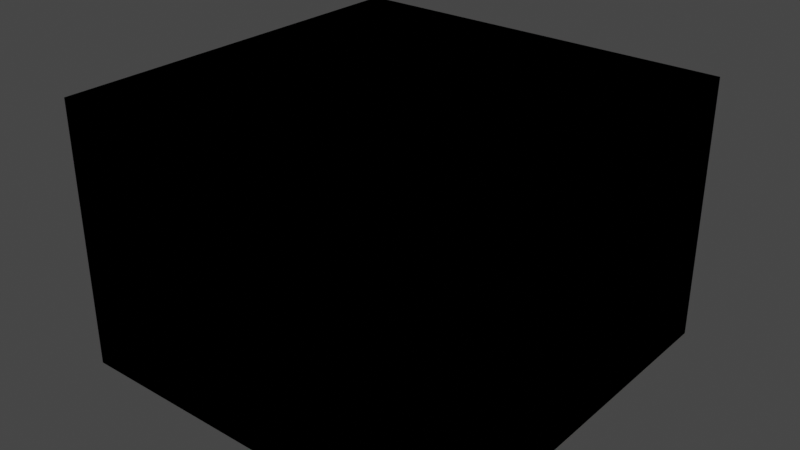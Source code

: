 # Source: mart_3d.blend  (saved by Blender 3.1.7; exported with 4.5.12 LTS)
import bpy
from mathutils import Matrix  # noqa: F401  (used for matrix-valued properties, if any)

bpy.ops.wm.read_factory_settings(use_empty=True)
scene = bpy.context.scene
scene.name = 'Scene'

# ---- collections
col_collection = bpy.data.collections.new('Collection'); scene.collection.children.link(col_collection)

# ---- images (referenced by path relative to the original .blend; pixels are not part of the script)
import os
ASSET_DIR = os.environ.get("B2B_ASSET_DIR", "")  # directory of the original .blend (textures are referenced by path, not embedded)
HERE = os.path.dirname(os.path.abspath(__file__))  # packed textures are extracted next to this script under _unpacked/

def load_image(name, relpath, width, height, colorspace="sRGB"):
    """Load a texture the original file referenced (path relative to the .blend, or extracted next to this script)."""
    p = next((c for c in (os.path.join(HERE, relpath), os.path.join(ASSET_DIR, relpath)) if relpath and os.path.exists(c)), "")
    if p:
        img = bpy.data.images.load(p, check_existing=True)
        img.name = name
    else:  # same state as the original file: an image datablock whose file is absent (Cycles renders it pink)
        img = bpy.data.images.new(name, width, height)
        img.source = "FILE"
        img.filepath = "//" + (relpath or name)
    img.colorspace_settings.name = colorspace
    return img
img_mart_3d_png_001 = load_image('mart_3d.png.001', 'Sprites/mart_3d.png', 1024, 1024, 'sRGB')

# ---- materials (node trees are filled in below, after node groups)
mat_material = bpy.data.materials.new('Material')
mat_material.alpha_threshold = 0.0
mat_material.use_transparent_shadow = False
mat_material.line_color = (0.0, 0.0, 0.0, 1.0)

# ---- material node trees
mat_material.use_nodes = True; mat_material.node_tree.nodes.clear()
_N = mat_material.node_tree.nodes; _L = mat_material.node_tree.links
n0 = _N.new('ShaderNodeOutputMaterial'); n0.name = 'Material Output'; n0.location = (300, 300)
n1 = _N.new('ShaderNodeBsdfPrincipled'); n1.name = 'Principled BSDF'; n1.location = (10, 300)
n1.distribution = 'GGX'
n1.subsurface_method = 'RANDOM_WALK_SKIN'
n1.inputs[2].default_value = 0.4
n1.inputs[3].default_value = 1.45
n1.inputs[27].default_value = (0.0, 0.0, 0.0, 1.0)
n1.inputs[28].default_value = 1.0
n2 = _N.new('ShaderNodeTexImage'); n2.name = 'Image Texture'; n2.location = (-322, 251)
n2.image = img_mart_3d_png_001
n2.interpolation = 'Closest'
_L.new(n1.outputs[0], n0.inputs[0])
_L.new(n2.outputs[0], n1.inputs[0])
n0.is_active_output = True

# ---- world
world_world = bpy.data.worlds.new('World'); scene.world = world_world
world_world.use_nodes = True; world_world.node_tree.nodes.clear()
_N = world_world.node_tree.nodes; _L = world_world.node_tree.links
n0 = _N.new('ShaderNodeOutputWorld'); n0.name = 'World Output'; n0.location = (300, 300)
n1 = _N.new('ShaderNodeBackground'); n1.name = 'Background'; n1.location = (10, 300)
n1.inputs[0].default_value = (0.05088, 0.05088, 0.05088, 1.0)
_L.new(n1.outputs[0], n0.inputs[0])
n0.is_active_output = True
world_world.color = (0.05088, 0.05088, 0.05088)
world_world.use_sun_shadow = False
world_world.sun_shadow_jitter_overblur = 0.0

# ---- meshes
me_cube = bpy.data.meshes.new('Cube')
me_cube.from_pydata([(1.0, 1.0, -1.0), (1.0, -1.0, -1.0), (-1.0, 1.0, -1.0), (-1.0, -1.0, -1.0)], [], [(2, 0, 1, 3)])
_uv = me_cube.uv_layers.new(name='UVMap')
_uv.uv.foreach_set('vector', [0.6836, 0.07382, 0.9336, 0.07382, 0.9336, 0.3238, 0.6836, 0.3238])
me_cube.materials.append(mat_material)
me_cube.use_remesh_preserve_volume = False
me_cube.use_remesh_preserve_attributes = False
me_cube.use_mirror_vertex_groups = False
me_cube.update()
me_cube_001 = bpy.data.meshes.new('Cube.001')
me_cube_001.from_pydata([(1.0, 1.0, 1.0), (1.0, 1.0, -1.0), (1.0, -1.0, 1.0), (1.0, -1.0, -1.0), (1.0, -0.02074, 1.0), (1.0, 0.3237, -1.0), (1.0, 0.3237, 1.0), (1.0, -0.364, 1.0), (1.0, -0.364, -1.0), (1.0, 1.0, 0.3143), (1.0, -1.0, 0.3143), (1.0, -0.02074, 0.3143), (1.0, 0.3237, 0.3143), (1.0, -0.364, 0.3143)], [], [(13, 7, 2, 10), (12, 6, 4, 11), (9, 0, 6, 12), (11, 4, 7, 13), (1, 9, 12, 5), (8, 13, 10, 3)])
_uv = me_cube_001.uv_layers.new(name='UVMap')
_uv.uv.foreach_set('vector', [0.1079, 0.6609, 0.1077, 1.004, 0.001741, 1.004, 0.002062, 0.6609, 0.2223, 0.6609, 0.2222, 1.004, 0.1648, 1.004, 0.165, 0.6609, 0.3348, 0.6609, 0.3348, 1.004, 0.2222, 1.004, 0.2223, 0.6609, 0.165, 0.6609, 0.1648, 1.004, 0.1077, 1.004, 0.1079, 0.6609, 0.3348, 0.003185, 0.3348, 0.6609, 0.2223, 0.6609, 0.2225, 0.003185, 0.1083, 0.003185, 0.1079, 0.6609, 0.002062, 0.6609, 0.002677, 0.003185])
me_cube_001.materials.append(mat_material)
me_cube_001.use_remesh_preserve_volume = False
me_cube_001.use_remesh_preserve_attributes = False
me_cube_001.use_mirror_vertex_groups = False
me_cube_001.update()
me_cube_002 = bpy.data.meshes.new('Cube.002')
me_cube_002.from_pydata([(1.0, 1.0, 1.0), (1.0, 1.0, -1.0), (1.0, -1.0, 1.0), (1.0, -1.0, -1.0)], [], [(1, 3, 2, 0)])
_uv = me_cube_002.uv_layers.new(name='UVMap')
_uv.uv.foreach_set('vector', [0.3348, 0.003185, 0.002677, 0.003185, 0.001741, 1.004, 0.3348, 1.004])
me_cube_002.materials.append(mat_material)
me_cube_002.use_remesh_preserve_volume = False
me_cube_002.use_remesh_preserve_attributes = False
me_cube_002.use_mirror_vertex_groups = False
me_cube_002.update()
me_cube_003 = bpy.data.meshes.new('Cube.003')
me_cube_003.from_pydata([(1.0, 1.0, 1.0), (1.0, 1.0, -1.0), (-1.0, 1.0, 1.0), (-1.0, 1.0, -1.0)], [], [(1, 3, 2, 0)])
_uv = me_cube_003.uv_layers.new(name='UVMap')
_uv.uv.foreach_set('vector', [0.3348, 0.003185, 0.66, 0.01171, 0.6617, 1.001, 0.3348, 1.004])
me_cube_003.materials.append(mat_material)
me_cube_003.use_remesh_preserve_volume = False
me_cube_003.use_remesh_preserve_attributes = False
me_cube_003.use_mirror_vertex_groups = False
me_cube_003.update()
me_cube_004 = bpy.data.meshes.new('Cube.004')
me_cube_004.from_pydata([(1.0, 1.0, 1.0), (1.0, 1.0, -1.0), (-1.0, 1.0, 1.0), (-1.0, 1.0, -1.0)], [], [(1, 0, 2, 3)])
_uv = me_cube_004.uv_layers.new(name='UVMap')
_uv.uv.foreach_set('vector', [0.3348, 0.003185, 0.3348, 1.004, 0.6617, 1.001, 0.66, 0.01171])
me_cube_004.materials.append(mat_material)
me_cube_004.use_remesh_preserve_volume = False
me_cube_004.use_remesh_preserve_attributes = False
me_cube_004.use_mirror_vertex_groups = False
me_cube_004.update()
me_cube_005 = bpy.data.meshes.new('Cube.005')
me_cube_005.from_pydata([(1.0, -1.0, 1.0), (1.0, -1.0, -1.0), (-1.0, -1.0, 1.0), (-1.0, -1.0, -1.0)], [], [(1, 0, 2, 3)])
_uv = me_cube_005.uv_layers.new(name='UVMap')
_uv.uv.foreach_set('vector', [0.6633, -0.0002654, 0.6633, 1.003, 0.3374, 1.003, 0.3374, -0.0002654])
me_cube_005.materials.append(mat_material)
me_cube_005.use_remesh_preserve_volume = False
me_cube_005.use_remesh_preserve_attributes = False
me_cube_005.use_mirror_vertex_groups = False
me_cube_005.update()
me_cube_006 = bpy.data.meshes.new('Cube.006')
me_cube_006.from_pydata([(1.0, -1.0, 1.0), (1.0, -1.0, -1.0), (-1.0, -1.0, 1.0), (-1.0, -1.0, -1.0)], [], [(1, 3, 2, 0)])
_uv = me_cube_006.uv_layers.new(name='UVMap')
_uv.uv.foreach_set('vector', [0.6633, -0.0002654, 0.3374, -0.0002654, 0.3374, 1.003, 0.6633, 1.003])
me_cube_006.materials.append(mat_material)
me_cube_006.use_remesh_preserve_volume = False
me_cube_006.use_remesh_preserve_attributes = False
me_cube_006.use_mirror_vertex_groups = False
me_cube_006.update()
me_cube_007 = bpy.data.meshes.new('Cube.007')
me_cube_007.from_pydata([(-1.0, 1.0, 1.0), (-1.0, 1.0, -1.0), (-1.0, -1.0, 1.0), (-1.0, -1.0, -1.0)], [], [(3, 2, 0, 1)])
_uv = me_cube_007.uv_layers.new(name='UVMap')
_uv.uv.foreach_set('vector', [0.6673, 0.0, 1.001, 0.0, 1.001, 1.005, 0.6673, 1.005])
me_cube_007.materials.append(mat_material)
me_cube_007.use_remesh_preserve_volume = False
me_cube_007.use_remesh_preserve_attributes = False
me_cube_007.use_mirror_vertex_groups = False
me_cube_007.update()
me_cube_008 = bpy.data.meshes.new('Cube.008')
me_cube_008.from_pydata([(-1.0, 1.0, 1.0), (-1.0, 1.0, -1.0), (-1.0, -1.0, 1.0), (-1.0, -1.0, -1.0)], [], [(3, 1, 0, 2)])
_uv = me_cube_008.uv_layers.new(name='UVMap')
_uv.uv.foreach_set('vector', [0.6673, 0.0, 0.6673, 1.005, 1.001, 1.005, 1.001, 0.0])
me_cube_008.materials.append(mat_material)
me_cube_008.use_remesh_preserve_volume = False
me_cube_008.use_remesh_preserve_attributes = False
me_cube_008.use_mirror_vertex_groups = False
me_cube_008.update()
me_cube_009 = bpy.data.meshes.new('Cube.009')
me_cube_009.from_pydata([(1.0, 1.0, 1.0), (1.0, -1.0, 1.0), (-1.0, 1.0, 1.0), (-1.0, -1.0, 1.0)], [], [(0, 2, 3, 1)])
_uv = me_cube_009.uv_layers.new(name='UVMap')
_uv.uv.foreach_set('vector', [0.7507, 0.5, 0.875, 0.5, 0.875, 0.75, 0.7507, 0.75])
me_cube_009.materials.append(mat_material)
me_cube_009.use_remesh_preserve_volume = False
me_cube_009.use_remesh_preserve_attributes = False
me_cube_009.use_mirror_vertex_groups = False
me_cube_009.update()
me_cube_010 = bpy.data.meshes.new('Cube.010')
me_cube_010.from_pydata([(1.0, 1.0, 1.0), (1.0, -1.0, 1.0), (-1.0, 1.0, 1.0), (-1.0, -1.0, 1.0)], [], [(0, 1, 3, 2)])
_uv = me_cube_010.uv_layers.new(name='UVMap')
_uv.uv.foreach_set('vector', [0.7507, 0.5, 0.7507, 0.75, 0.875, 0.75, 0.875, 0.5])
me_cube_010.materials.append(mat_material)
me_cube_010.use_remesh_preserve_volume = False
me_cube_010.use_remesh_preserve_attributes = False
me_cube_010.use_mirror_vertex_groups = False
me_cube_010.update()
me_cube_011 = bpy.data.meshes.new('Cube.011')
me_cube_011.from_pydata([(1.0, 1.0, -1.0), (1.0, -1.0, -1.0), (-1.0, 1.0, -1.0), (-1.0, -1.0, -1.0)], [], [(2, 3, 1, 0)])
_uv = me_cube_011.uv_layers.new(name='UVMap')
_uv.uv.foreach_set('vector', [0.6836, 0.07382, 0.6836, 0.3238, 0.9336, 0.3238, 0.9336, 0.07382])
me_cube_011.materials.append(mat_material)
me_cube_011.use_remesh_preserve_volume = False
me_cube_011.use_remesh_preserve_attributes = False
me_cube_011.use_mirror_vertex_groups = False
me_cube_011.update()
me_cube_012 = bpy.data.meshes.new('Cube.012')
me_cube_012.from_pydata([(1.0, -0.02074, -1.0), (1.0, -0.364, -1.0), (1.0, -0.02074, 0.3143), (1.0, -0.364, 0.3143)], [], [(0, 2, 3, 1)])
_uv = me_cube_012.uv_layers.new(name='UVMap')
_uv.uv.foreach_set('vector', [0.1653, 0.003185, 0.165, 0.6609, 0.1079, 0.6609, 0.1083, 0.003185])
me_cube_012.materials.append(mat_material)
me_cube_012.use_remesh_preserve_volume = False
me_cube_012.use_remesh_preserve_attributes = False
me_cube_012.use_mirror_vertex_groups = False
me_cube_012.update()
me_cube_013 = bpy.data.meshes.new('Cube.013')
me_cube_013.from_pydata([(1.0, -0.02074, -1.0), (1.0, 0.3237, -1.0), (1.0, -0.02074, 0.3143), (1.0, 0.3237, 0.3143)], [], [(1, 3, 2, 0)])
_uv = me_cube_013.uv_layers.new(name='UVMap')
_uv.uv.foreach_set('vector', [0.2225, 0.003185, 0.2223, 0.6609, 0.165, 0.6609, 0.1653, 0.003185])
me_cube_013.materials.append(mat_material)
me_cube_013.use_remesh_preserve_volume = False
me_cube_013.use_remesh_preserve_attributes = False
me_cube_013.use_mirror_vertex_groups = False
me_cube_013.update()

# ---- objects
ob_floor___out = bpy.data.objects.new('Floor - Out', me_cube)
ob_front___out = bpy.data.objects.new('Front - Out', me_cube_001)
ob_front___in = bpy.data.objects.new('Front - In', me_cube_002)
ob_right___out = bpy.data.objects.new('Right - Out', me_cube_003)
ob_right___in = bpy.data.objects.new('Right - In', me_cube_004)
ob_left___out = bpy.data.objects.new('Left - Out', me_cube_005)
ob_left___in = bpy.data.objects.new('Left - In', me_cube_006)
ob_back___out = bpy.data.objects.new('Back - Out', me_cube_007)
ob_back___in = bpy.data.objects.new('Back - In', me_cube_008)
ob_roof___out = bpy.data.objects.new('Roof - Out', me_cube_009)
ob_roof___in = bpy.data.objects.new('Roof - In', me_cube_010)
ob_floor___in = bpy.data.objects.new('Floor - In', me_cube_011)
ob_left_door = bpy.data.objects.new('Left Door', me_cube_012)
ob_right_door = bpy.data.objects.new('Right Door', me_cube_013)

# ---- transforms, parenting, visibility, modifiers, constraints
ob_floor___out.location = (0.0, 0.0, 0.0)
ob_floor___out.scale = (6.0, 6.0, 4.0)
ob_floor___out.lock_rotations_4d = False
ob_floor___out.empty_display_type = 'ARROWS'
ob_floor___out.lineart.crease_threshold = 0.0
ob_front___out.location = (0.0, 0.0, 0.0)
ob_front___out.scale = (6.0, 6.0, 4.0)
ob_front___out.lock_rotations_4d = False
ob_front___out.empty_display_type = 'ARROWS'
ob_front___out.lineart.crease_threshold = 0.0
ob_front___in.location = (0.0, 0.0, 0.0)
ob_front___in.scale = (6.0, 6.0, 4.0)
ob_front___in.lock_rotations_4d = False
ob_front___in.empty_display_type = 'ARROWS'
ob_front___in.lineart.crease_threshold = 0.0
ob_right___out.location = (0.0, 0.0, 0.0)
ob_right___out.scale = (6.0, 6.0, 4.0)
ob_right___out.lock_rotations_4d = False
ob_right___out.empty_display_type = 'ARROWS'
ob_right___out.lineart.crease_threshold = 0.0
ob_right___in.location = (0.0, 0.0, 0.0)
ob_right___in.scale = (6.0, 6.0, 4.0)
ob_right___in.lock_rotations_4d = False
ob_right___in.empty_display_type = 'ARROWS'
ob_right___in.lineart.crease_threshold = 0.0
ob_left___out.location = (0.0, 0.0, 0.0)
ob_left___out.scale = (6.0, 6.0, 4.0)
ob_left___out.lock_rotations_4d = False
ob_left___out.empty_display_type = 'ARROWS'
ob_left___out.lineart.crease_threshold = 0.0
ob_left___in.location = (0.0, 0.0, 0.0)
ob_left___in.scale = (6.0, 6.0, 4.0)
ob_left___in.lock_rotations_4d = False
ob_left___in.empty_display_type = 'ARROWS'
ob_left___in.lineart.crease_threshold = 0.0
ob_back___out.location = (0.0, 0.0, 0.0)
ob_back___out.scale = (6.0, 6.0, 4.0)
ob_back___out.lock_rotations_4d = False
ob_back___out.empty_display_type = 'ARROWS'
ob_back___out.lineart.crease_threshold = 0.0
ob_back___in.location = (0.0, 0.0, 0.0)
ob_back___in.scale = (6.0, 6.0, 4.0)
ob_back___in.lock_rotations_4d = False
ob_back___in.empty_display_type = 'ARROWS'
ob_back___in.lineart.crease_threshold = 0.0
ob_roof___out.location = (0.0, 0.0, 0.0)
ob_roof___out.scale = (6.0, 6.0, 4.0)
ob_roof___out.lock_rotations_4d = False
ob_roof___out.empty_display_type = 'ARROWS'
ob_roof___out.lineart.crease_threshold = 0.0
ob_roof___in.location = (0.0, 0.0, 0.0)
ob_roof___in.scale = (6.0, 6.0, 4.0)
ob_roof___in.lock_rotations_4d = False
ob_roof___in.empty_display_type = 'ARROWS'
ob_roof___in.lineart.crease_threshold = 0.0
ob_floor___in.location = (0.0, 0.0, 0.0)
ob_floor___in.scale = (6.0, 6.0, 4.0)
ob_floor___in.lock_rotations_4d = False
ob_floor___in.empty_display_type = 'ARROWS'
ob_floor___in.lineart.crease_threshold = 0.0
ob_left_door.location = (0.0, 0.0, 0.0)
ob_left_door.scale = (6.0, 6.0, 4.0)
ob_left_door.lock_rotations_4d = False
ob_left_door.empty_display_type = 'ARROWS'
ob_left_door.lineart.crease_threshold = 0.0
ob_right_door.location = (0.0, 0.0, 0.0)
ob_right_door.scale = (6.0, 6.0, 4.0)
ob_right_door.lock_rotations_4d = False
ob_right_door.empty_display_type = 'ARROWS'
ob_right_door.lineart.crease_threshold = 0.0

# ---- collection membership
col_collection.objects.link(ob_floor___out)
col_collection.objects.link(ob_front___out)
col_collection.objects.link(ob_front___in)
col_collection.objects.link(ob_right___out)
col_collection.objects.link(ob_right___in)
col_collection.objects.link(ob_left___out)
col_collection.objects.link(ob_left___in)
col_collection.objects.link(ob_back___out)
col_collection.objects.link(ob_back___in)
col_collection.objects.link(ob_roof___out)
col_collection.objects.link(ob_roof___in)
col_collection.objects.link(ob_floor___in)
col_collection.objects.link(ob_left_door)
col_collection.objects.link(ob_right_door)

# ---- scene / render settings (as saved in the file)
scene.frame_start = 1; scene.frame_end = 250; scene.frame_set(1)
scene.render.engine = 'BLENDER_EEVEE_NEXT'
scene.cycles.sampling_pattern = 'TABULATED_SOBOL'
scene.cycles.use_light_tree = False
scene.view_settings.view_transform = 'Filmic'
bpy.context.view_layer.update()

# ---- added for rendering (the .blend has no active camera and no usable light): camera, sun
cam_auto = bpy.data.cameras.new('AutoCamera')
cam_auto.lens = 50.0
cam_auto.sensor_width = 36.0
cam_auto.clip_end = 1000.0
ob_auto_camera = bpy.data.objects.new('AutoCamera', cam_auto)
scene.collection.objects.link(ob_auto_camera)
ob_auto_camera.location = (17.3588, -20.8305, 13.887)
ob_auto_camera.rotation_euler = (1.09748, -7.21219e-08, 0.694738)
scene.camera = ob_auto_camera
light_auto_sun = bpy.data.lights.new('AutoSun', 'SUN')
light_auto_sun.energy = 3.0
light_auto_sun.angle = 0.0523599
ob_auto_sun = bpy.data.objects.new('AutoSun', light_auto_sun)
scene.collection.objects.link(ob_auto_sun)
ob_auto_sun.rotation_euler = (0.872665, 0.174533, 0.523599)
bpy.context.view_layer.update()
